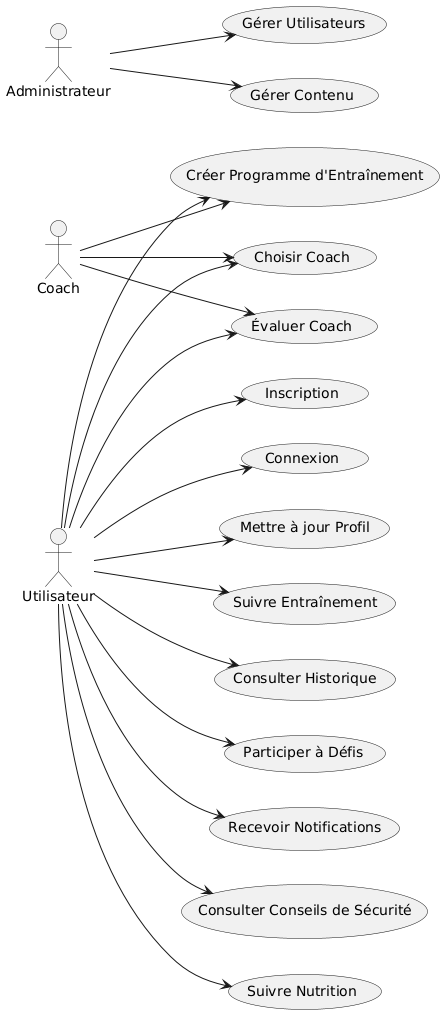

The diagram above was rendered by PlantUML. Its source (embedded in the PNG):
@startuml
actor Utilisateur
actor Coach
actor Administrateur
left to right direction 

usecase "Inscription" as UC1
usecase "Connexion" as UC2
usecase "Mettre à jour Profil" as UC3

usecase "Créer Programme d'Entraînement" as UC5
usecase "Suivre Entraînement" as UC6
usecase "Consulter Historique" as UC7
usecase "Participer à Défis" as UC8
usecase "Recevoir Notifications" as UC9
usecase "Consulter Conseils de Sécurité" as UC10
usecase "Suivre Nutrition" as UC11
usecase "Choisir Coach" as UC12
usecase "Évaluer Coach" as UC13
usecase "Gérer Utilisateurs" as UC14
usecase "Gérer Contenu" as UC15

Utilisateur --> UC1
Utilisateur --> UC2
Utilisateur --> UC3

Utilisateur --> UC5
Utilisateur --> UC6
Utilisateur --> UC7
Utilisateur --> UC8
Utilisateur --> UC9
Utilisateur --> UC10
Utilisateur --> UC11
Utilisateur --> UC12
Utilisateur --> UC13

Coach --> UC5
Coach --> UC12
Coach --> UC13

Administrateur --> UC14
Administrateur --> UC15
@enduml